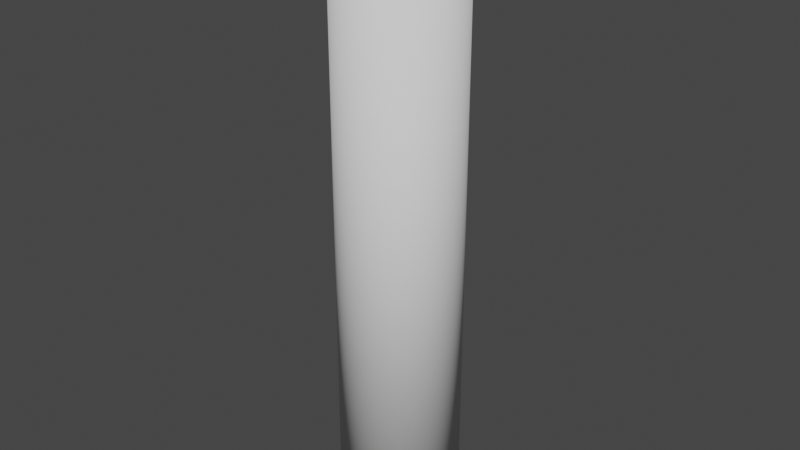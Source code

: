 # Source: tunnel.blend  (saved by Blender 2.81.16; exported with 4.5.12 LTS)
import bpy
from mathutils import Matrix  # noqa: F401  (used for matrix-valued properties, if any)

bpy.ops.wm.read_factory_settings(use_empty=True)
scene = bpy.context.scene
scene.name = 'Scene'

# ---- collections
col_collection = bpy.data.collections.new('Collection'); scene.collection.children.link(col_collection)

# ---- world
world_world = bpy.data.worlds.new('World'); scene.world = world_world
world_world.use_nodes = True; world_world.node_tree.nodes.clear()
_N = world_world.node_tree.nodes; _L = world_world.node_tree.links
n0 = _N.new('ShaderNodeOutputWorld'); n0.name = 'World Output'; n0.location = (300, 300)
n1 = _N.new('ShaderNodeBackground'); n1.name = 'Background'; n1.location = (10, 300)
n1.inputs[0].default_value = (0.05088, 0.05088, 0.05088, 1.0)
_L.new(n1.outputs[0], n0.inputs[0])
n0.is_active_output = True
world_world.color = (0.05088, 0.05088, 0.05088)
world_world.use_sun_shadow = False
world_world.sun_shadow_jitter_overblur = 0.0

# ---- meshes
me_cylinder = bpy.data.meshes.new('Cylinder')
me_cylinder.from_pydata([(0.0, 1.0, -5.0), (0.0, 1.0, 5.0), (0.09802, 0.9952, -5.0), (0.09802, 0.9952, 5.0), (0.1951, 0.9808, -5.0), (0.1951, 0.9808, 5.0), (0.2903, 0.9569, -5.0), (0.2903, 0.9569, 5.0), (0.3827, 0.9239, -5.0), (0.3827, 0.9239, 5.0), (0.4714, 0.8819, -5.0), (0.4714, 0.8819, 5.0), (0.5556, 0.8315, -5.0), (0.5556, 0.8315, 5.0), (0.6344, 0.773, -5.0), (0.6344, 0.773, 5.0), (0.7071, 0.7071, -5.0), (0.7071, 0.7071, 5.0), (0.773, 0.6344, -5.0), (0.773, 0.6344, 5.0), (0.8315, 0.5556, -5.0), (0.8315, 0.5556, 5.0), (0.8819, 0.4714, -5.0), (0.8819, 0.4714, 5.0), (0.9239, 0.3827, -5.0), (0.9239, 0.3827, 5.0), (0.9569, 0.2903, -5.0), (0.9569, 0.2903, 5.0), (0.9808, 0.1951, -5.0), (0.9808, 0.1951, 5.0), (0.9952, 0.09802, -5.0), (0.9952, 0.09802, 5.0), (1.0, -1.629e-07, -5.0), (1.0, -1.629e-07, 5.0), (0.9952, -0.09802, -5.0), (0.9952, -0.09802, 5.0), (0.9808, -0.1951, -5.0), (0.9808, -0.1951, 5.0), (0.9569, -0.2903, -5.0), (0.9569, -0.2903, 5.0), (0.9239, -0.3827, -5.0), (0.9239, -0.3827, 5.0), (0.8819, -0.4714, -5.0), (0.8819, -0.4714, 5.0), (0.8315, -0.5556, -5.0), (0.8315, -0.5556, 5.0), (0.773, -0.6344, -5.0), (0.773, -0.6344, 5.0), (0.7071, -0.7071, -5.0), (0.7071, -0.7071, 5.0), (0.6344, -0.773, -5.0), (0.6344, -0.773, 5.0), (0.5556, -0.8315, -5.0), (0.5556, -0.8315, 5.0), (0.4714, -0.8819, -5.0), (0.4714, -0.8819, 5.0), (0.3827, -0.9239, -5.0), (0.3827, -0.9239, 5.0), (0.2903, -0.9569, -5.0), (0.2903, -0.9569, 5.0), (0.1951, -0.9808, -5.0), (0.1951, -0.9808, 5.0), (0.09802, -0.9952, -5.0), (0.09802, -0.9952, 5.0), (-8.027e-07, -1.0, -5.0), (-8.027e-07, -1.0, 5.0), (-0.09802, -0.9952, -5.0), (-0.09802, -0.9952, 5.0), (-0.1951, -0.9808, -5.0), (-0.1951, -0.9808, 5.0), (-0.2903, -0.9569, -5.0), (-0.2903, -0.9569, 5.0), (-0.3827, -0.9239, -5.0), (-0.3827, -0.9239, 5.0), (-0.4714, -0.8819, -5.0), (-0.4714, -0.8819, 5.0), (-0.5556, -0.8315, -5.0), (-0.5556, -0.8315, 5.0), (-0.6344, -0.773, -5.0), (-0.6344, -0.773, 5.0), (-0.7071, -0.7071, -5.0), (-0.7071, -0.7071, 5.0), (-0.773, -0.6344, -5.0), (-0.773, -0.6344, 5.0), (-0.8315, -0.5556, -5.0), (-0.8315, -0.5556, 5.0), (-0.8819, -0.4714, -5.0), (-0.8819, -0.4714, 5.0), (-0.9239, -0.3827, -5.0), (-0.9239, -0.3827, 5.0), (-0.9569, -0.2903, -5.0), (-0.9569, -0.2903, 5.0), (-0.9808, -0.1951, -5.0), (-0.9808, -0.1951, 5.0), (-0.9952, -0.09802, -5.0), (-0.9952, -0.09802, 5.0), (-1.0, -4.649e-07, -5.0), (-1.0, -4.649e-07, 5.0), (-0.9952, 0.09802, -5.0), (-0.9952, 0.09802, 5.0), (-0.9808, 0.1951, -5.0), (-0.9808, 0.1951, 5.0), (-0.9569, 0.2903, -5.0), (-0.9569, 0.2903, 5.0), (-0.9239, 0.3827, -5.0), (-0.9239, 0.3827, 5.0), (-0.8819, 0.4714, -5.0), (-0.8819, 0.4714, 5.0), (-0.8315, 0.5556, -5.0), (-0.8315, 0.5556, 5.0), (-0.773, 0.6344, -5.0), (-0.773, 0.6344, 5.0), (-0.7071, 0.7071, -5.0), (-0.7071, 0.7071, 5.0), (-0.6344, 0.773, -5.0), (-0.6344, 0.773, 5.0), (-0.5556, 0.8315, -5.0), (-0.5556, 0.8315, 5.0), (-0.4714, 0.8819, -5.0), (-0.4714, 0.8819, 5.0), (-0.3827, 0.9239, -5.0), (-0.3827, 0.9239, 5.0), (-0.2903, 0.9569, -5.0), (-0.2903, 0.9569, 5.0), (-0.1951, 0.9808, -5.0), (-0.1951, 0.9808, 5.0), (-0.09802, 0.9952, -5.0), (-0.09802, 0.9952, 5.0), (-0.6957, -0.571, 5.0), (-0.6957, -0.571, -5.0), (-0.7483, -0.5, 5.0), (-0.7483, -0.5, -5.0), (0.08821, -0.8957, 5.0), (0.08821, -0.8957, -5.0), (-7.224e-07, -0.9, 5.0), (-7.224e-07, -0.9, -5.0), (-0.6364, -0.6364, 5.0), (-0.6364, -0.6364, -5.0), (-0.08822, -0.8957, 5.0), (-0.08822, -0.8957, -5.0), (0.08822, 0.8957, 5.0), (0.08822, 0.8957, -5.0), (0.1756, 0.8827, 5.0), (0.1756, 0.8827, -5.0), (0.7937, 0.4243, 5.0), (0.7937, 0.4243, -5.0), (0.7483, 0.5, 5.0), (0.7483, 0.5, -5.0), (0.0, 0.9, 5.0), (0.0, 0.9, -5.0), (0.6957, 0.571, 5.0), (0.6957, 0.571, -5.0), (-0.2613, -0.8612, 5.0), (-0.2613, -0.8612, -5.0), (-0.8612, -0.2613, 5.0), (-0.8612, -0.2613, -5.0), (-0.1756, -0.8827, 5.0), (-0.1756, -0.8827, -5.0), (-0.3444, -0.8315, 5.0), (-0.3444, -0.8315, -5.0), (0.1756, -0.8827, 5.0), (0.1756, -0.8827, -5.0), (0.4243, -0.7937, 5.0), (0.4243, -0.7937, -5.0), (0.3444, -0.8315, 5.0), (0.3444, -0.8315, -5.0), (0.2613, -0.8612, 5.0), (0.2613, -0.8612, -5.0), (-0.7937, -0.4243, 5.0), (-0.7937, -0.4243, -5.0), (-0.8315, -0.3444, 5.0), (-0.8315, -0.3444, -5.0), (-0.8827, -0.1756, 5.0), (-0.8827, -0.1756, -5.0), (-0.8957, -0.08822, 5.0), (-0.8957, -0.08822, -5.0), (0.6364, 0.6364, 5.0), (0.6364, 0.6364, -5.0), (0.571, 0.6957, 5.0), (0.571, 0.6957, -5.0), (0.2613, 0.8612, 5.0), (0.2613, 0.8612, -5.0), (0.5, 0.7483, 5.0), (0.5, 0.7483, -5.0), (-0.571, -0.6957, 5.0), (-0.571, -0.6957, -5.0), (-0.5, -0.7483, 5.0), (-0.5, -0.7483, -5.0), (-0.4243, -0.7937, 5.0), (-0.4243, -0.7937, -5.0), (0.6364, -0.6364, 5.0), (0.6364, -0.6364, -5.0), (0.571, -0.6957, 5.0), (0.571, -0.6957, -5.0), (0.5, -0.7483, 5.0), (0.5, -0.7483, -5.0), (-0.08822, 0.8957, 5.0), (-0.08822, 0.8957, -5.0), (-0.1756, 0.8827, 5.0), (-0.1756, 0.8827, -5.0), (0.8315, -0.3444, 5.0), (0.8315, -0.3444, -5.0), (0.8612, -0.2613, 5.0), (0.8612, -0.2613, -5.0), (-0.7483, 0.5, 5.0), (-0.7483, 0.5, -5.0), (-0.7937, 0.4243, 5.0), (-0.7937, 0.4243, -5.0), (-0.8827, 0.1756, 5.0), (-0.8827, 0.1756, -5.0), (-0.6957, 0.571, 5.0), (-0.6957, 0.571, -5.0), (-0.6364, 0.6364, 5.0), (-0.6364, 0.6364, -5.0), (-0.571, 0.6957, 5.0), (-0.571, 0.6957, -5.0), (-0.3444, 0.8315, 5.0), (-0.3444, 0.8315, -5.0), (-0.4243, 0.7937, 5.0), (-0.4243, 0.7937, -5.0), (-0.8315, 0.3444, 5.0), (-0.8315, 0.3444, -5.0), (-0.8612, 0.2613, 5.0), (-0.8612, 0.2613, -5.0), (-0.8957, 0.08821, 5.0), (-0.8957, 0.08821, -5.0), (-0.9, -4.184e-07, 5.0), (-0.9, -4.184e-07, -5.0), (-0.2613, 0.8612, 5.0), (-0.2613, 0.8612, -5.0), (0.9, -1.466e-07, 5.0), (0.9, -1.466e-07, -5.0), (0.7483, -0.5, 5.0), (0.7483, -0.5, -5.0), (0.6957, -0.571, 5.0), (0.6957, -0.571, -5.0), (0.8957, 0.08822, 5.0), (0.8957, 0.08822, -5.0), (0.8315, 0.3444, 5.0), (0.8315, 0.3444, -5.0), (-0.5, 0.7483, 5.0), (-0.5, 0.7483, -5.0), (0.3444, 0.8315, 5.0), (0.3444, 0.8315, -5.0), (0.8612, 0.2613, 5.0), (0.8612, 0.2613, -5.0), (0.8827, -0.1756, 5.0), (0.8827, -0.1756, -5.0), (0.7937, -0.4243, 5.0), (0.7937, -0.4243, -5.0), (0.8957, -0.08822, 5.0), (0.8957, -0.08822, -5.0), (0.8827, 0.1756, 5.0), (0.8827, 0.1756, -5.0), (0.4243, 0.7937, 5.0), (0.4243, 0.7937, -5.0)], [], [(0, 1, 3, 2), (2, 3, 5, 4), (4, 5, 7, 6), (6, 7, 9, 8), (8, 9, 11, 10), (10, 11, 13, 12), (12, 13, 15, 14), (14, 15, 17, 16), (16, 17, 19, 18), (18, 19, 21, 20), (20, 21, 23, 22), (22, 23, 25, 24), (24, 25, 27, 26), (26, 27, 29, 28), (28, 29, 31, 30), (30, 31, 33, 32), (32, 33, 35, 34), (34, 35, 37, 36), (36, 37, 39, 38), (38, 39, 41, 40), (40, 41, 43, 42), (42, 43, 45, 44), (44, 45, 47, 46), (46, 47, 49, 48), (48, 49, 51, 50), (50, 51, 53, 52), (52, 53, 55, 54), (54, 55, 57, 56), (56, 57, 59, 58), (58, 59, 61, 60), (60, 61, 63, 62), (62, 63, 65, 64), (64, 65, 67, 66), (66, 67, 69, 68), (68, 69, 71, 70), (70, 71, 73, 72), (72, 73, 75, 74), (74, 75, 77, 76), (76, 77, 79, 78), (78, 79, 81, 80), (80, 81, 83, 82), (82, 83, 85, 84), (84, 85, 87, 86), (86, 87, 89, 88), (88, 89, 91, 90), (90, 91, 93, 92), (92, 93, 95, 94), (94, 95, 97, 96), (96, 97, 99, 98), (98, 99, 101, 100), (100, 101, 103, 102), (102, 103, 105, 104), (104, 105, 107, 106), (106, 107, 109, 108), (108, 109, 111, 110), (110, 111, 113, 112), (112, 113, 115, 114), (114, 115, 117, 116), (116, 117, 119, 118), (118, 119, 121, 120), (120, 121, 123, 122), (122, 123, 125, 124), (3, 1, 127, 125, 123, 121, 119, 117, 115, 113, 111, 109, 107, 105, 103, 101, 99, 97, 226, 224, 208, 222, 220, 206, 204, 210, 212, 214, 240, 218, 216, 228, 198, 196, 148, 140, 142, 180, 242, 254, 182, 178, 176, 150, 146, 144, 238, 244, 252, 236, 230, 33, 31, 29, 27, 25, 23, 21, 19, 17, 15, 13, 11, 9, 7, 5), (124, 125, 127, 126), (126, 127, 1, 0), (0, 2, 4, 6, 8, 10, 12, 14, 16, 18, 20, 22, 24, 26, 28, 30, 32, 231, 237, 253, 245, 239, 145, 147, 151, 177, 179, 183, 255, 243, 181, 143, 141, 149, 197, 199, 229, 217, 219, 241, 215, 213, 211, 205, 207, 221, 223, 209, 225, 227, 96, 98, 100, 102, 104, 106, 108, 110, 112, 114, 116, 118, 120, 122, 124, 126), (129, 128, 136, 137), (33, 230, 250, 246, 202, 200, 248, 232, 234, 190, 192, 194, 162, 164, 166, 160, 132, 134, 138, 156, 152, 158, 188, 186, 184, 136, 128, 130, 168, 170, 154, 172, 174, 226, 97, 95, 93, 91, 89, 87, 85, 83, 81, 79, 77, 75, 73, 71, 69, 67, 65, 63, 61, 59, 57, 55, 53, 51, 49, 47, 45, 43, 41, 39, 37, 35), (187, 186, 188, 189), (183, 182, 254, 255), (139, 138, 134, 135), (167, 166, 164, 165), (237, 236, 252, 253), (177, 176, 178, 179), (165, 164, 162, 163), (175, 174, 172, 173), (235, 234, 232, 233), (243, 242, 180, 181), (217, 216, 218, 219), (161, 160, 166, 167), (147, 146, 150, 151), (141, 140, 148, 149), (247, 246, 250, 251), (251, 250, 230, 231), (231, 230, 236, 237), (153, 152, 156, 157), (225, 224, 226, 227), (207, 206, 220, 221), (173, 172, 154, 155), (249, 248, 200, 201), (241, 240, 214, 215), (197, 196, 198, 199), (131, 130, 128, 129), (209, 208, 224, 225), (201, 200, 202, 203), (213, 212, 210, 211), (171, 170, 168, 169), (245, 244, 238, 239), (211, 210, 204, 205), (189, 188, 158, 159), (195, 194, 192, 193), (143, 142, 140, 141), (155, 154, 170, 171), (219, 218, 240, 241), (233, 232, 248, 249), (179, 178, 182, 183), (255, 254, 242, 243), (145, 144, 146, 147), (239, 238, 144, 145), (229, 228, 216, 217), (159, 158, 152, 153), (205, 204, 206, 207), (193, 192, 190, 191), (253, 252, 244, 245), (199, 198, 228, 229), (151, 150, 176, 177), (163, 162, 194, 195), (223, 222, 208, 209), (135, 134, 132, 133), (157, 156, 138, 139), (96, 227, 175, 173, 155, 171, 169, 131, 129, 137, 185, 187, 189, 159, 153, 157, 139, 135, 133, 161, 167, 165, 163, 195, 193, 191, 235, 233, 249, 201, 203, 247, 251, 231, 32, 34, 36, 38, 40, 42, 44, 46, 48, 50, 52, 54, 56, 58, 60, 62, 64, 66, 68, 70, 72, 74, 76, 78, 80, 82, 84, 86, 88, 90, 92, 94), (181, 180, 142, 143), (203, 202, 246, 247), (185, 184, 186, 187), (137, 136, 184, 185), (149, 148, 196, 197), (191, 190, 234, 235), (133, 132, 160, 161), (227, 226, 174, 175), (169, 168, 130, 131), (221, 220, 222, 223), (215, 214, 212, 213)])
me_cylinder.polygons.foreach_set('use_smooth', [True] * 132)
_uv = me_cylinder.uv_layers.new(name='UVMap')
_uv.uv.foreach_set('vector', [0.4683, 0.8335, 0.4683, 0.0, 0.4774, 3.974e-08, 0.4774, 0.8335, 0.4774, 0.8335, 0.4774, 3.974e-08, 0.4864, 3.974e-08, 0.4864, 0.8335, 0.4864, 0.8335, 0.4864, 3.974e-08, 0.4951, 3.974e-08, 0.4951, 0.8335, 0.4951, 0.8335, 0.4951, 3.974e-08, 0.5036, 0.0, 0.5036, 0.8335, 0.5036, 0.8335, 0.5036, 0.0, 0.5116, 0.0, 0.5116, 0.8335, 0.5116, 0.8335, 0.5116, 0.0, 0.5192, 3.974e-08, 0.5192, 0.8335, 0.5192, 0.8335, 0.5192, 3.974e-08, 0.5263, 0.0, 0.5263, 0.8335, 0.4012, 7.949e-08, 0.4012, 0.8335, 0.3947, 0.8335, 0.3947, 3.974e-08, 0.3947, 3.974e-08, 0.3947, 0.8335, 0.3877, 0.8335, 0.3877, 3.974e-08, 0.3877, 3.974e-08, 0.3877, 0.8335, 0.3801, 0.8335, 0.3801, 3.974e-08, 0.3801, 3.974e-08, 0.3801, 0.8335, 0.372, 0.8335, 0.372, 3.974e-08, 0.372, 3.974e-08, 0.372, 0.8335, 0.3636, 0.8335, 0.3636, 3.974e-08, 0.3636, 3.974e-08, 0.3636, 0.8335, 0.3548, 0.8335, 0.3548, 3.974e-08, 0.3548, 3.974e-08, 0.3548, 0.8335, 0.3458, 0.8335, 0.3458, 3.974e-08, 0.3458, 3.974e-08, 0.3458, 0.8335, 0.3368, 0.8335, 0.3368, 3.974e-08, 0.3368, 3.974e-08, 0.3368, 0.8335, 0.3276, 0.8335, 0.3276, 3.974e-08, 0.3276, 3.974e-08, 0.3276, 0.8335, 0.3185, 0.8335, 0.3185, 0.0, 0.3185, 0.0, 0.3185, 0.8335, 0.3095, 0.8335, 0.3095, 3.974e-08, 0.3095, 3.974e-08, 0.3095, 0.8335, 0.3008, 0.8335, 0.3008, 3.974e-08, 0.3008, 3.974e-08, 0.3008, 0.8335, 0.2924, 0.8335, 0.2924, 3.974e-08, 0.2924, 3.974e-08, 0.2924, 0.8335, 0.2843, 0.8335, 0.2843, 0.0, 0.2843, 0.0, 0.2843, 0.8335, 0.2767, 0.8335, 0.2767, 3.974e-08, 0.2767, 3.974e-08, 0.2767, 0.8335, 0.2696, 0.8335, 0.2696, 0.0, 0.138, 0.8335, 0.138, 0.0, 0.1445, 3.974e-08, 0.1445, 0.8335, 0.1445, 0.8335, 0.1445, 3.974e-08, 0.1516, 0.0, 0.1516, 0.8335, 0.1516, 0.8335, 0.1516, 0.0, 0.1592, 0.0, 0.1592, 0.8335, 0.1592, 0.8335, 0.1592, 0.0, 0.1672, 0.0, 0.1672, 0.8335, 0.1672, 0.8335, 0.1672, 0.0, 0.1757, 0.0, 0.1757, 0.8335, 0.1757, 0.8335, 0.1757, 0.0, 0.1844, 3.974e-08, 0.1844, 0.8335, 0.1844, 0.8335, 0.1844, 3.974e-08, 0.1934, 3.974e-08, 0.1934, 0.8335, 0.1934, 0.8335, 0.1934, 3.974e-08, 0.2025, 3.974e-08, 0.2025, 0.8335, 0.2025, 0.8335, 0.2025, 3.974e-08, 0.2116, 3.974e-08, 0.2116, 0.8335, 0.2116, 0.8335, 0.2116, 3.974e-08, 0.2207, 0.0, 0.2207, 0.8335, 0.2207, 0.8335, 0.2207, 0.0, 0.2297, 0.0, 0.2297, 0.8335, 0.2297, 0.8335, 0.2297, 0.0, 0.2384, 0.0, 0.2384, 0.8335, 0.2384, 0.8335, 0.2384, 0.0, 0.2469, 0.0, 0.2469, 0.8335, 0.2469, 0.8335, 0.2469, 0.0, 0.255, 0.0, 0.255, 0.8335, 0.255, 0.8335, 0.255, 0.0, 0.2626, 3.974e-08, 0.2626, 0.8335, 0.2626, 0.8335, 0.2626, 3.974e-08, 0.2696, 0.0, 0.2696, 0.8335, 0.138, 7.949e-08, 0.138, 0.8335, 0.1316, 0.8335, 0.1316, 7.949e-08, 0.1316, 7.949e-08, 0.1316, 0.8335, 0.1245, 0.8335, 0.1245, 7.949e-08, 0.1245, 7.949e-08, 0.1245, 0.8335, 0.1169, 0.8335, 0.1169, 0.0, 0.1169, 0.0, 0.1169, 0.8335, 0.1088, 0.8335, 0.1088, 7.949e-08, 0.1088, 7.949e-08, 0.1088, 0.8335, 0.1004, 0.8335, 0.1004, 3.974e-08, 0.1004, 3.974e-08, 0.1004, 0.8335, 0.09166, 0.8335, 0.09166, 7.949e-08, 0.09166, 7.949e-08, 0.09166, 0.8335, 0.08269, 0.8335, 0.08269, 3.974e-08, 0.08269, 3.974e-08, 0.08269, 0.8335, 0.07359, 0.8335, 0.07359, 7.949e-08, 0.07359, 7.949e-08, 0.07359, 0.8335, 0.06445, 0.8335, 0.06445, 7.949e-08, 0.06445, 7.949e-08, 0.06445, 0.8335, 0.05535, 0.8335, 0.05535, 7.949e-08, 0.05535, 7.949e-08, 0.05535, 0.8335, 0.04639, 0.8335, 0.04639, 3.974e-08, 0.04639, 3.974e-08, 0.04639, 0.8335, 0.03764, 0.8335, 0.03764, 7.949e-08, 0.03764, 7.949e-08, 0.03764, 0.8335, 0.02919, 0.8335, 0.02919, 3.974e-08, 0.02919, 3.974e-08, 0.02919, 0.8335, 0.02113, 0.8335, 0.02113, 7.949e-08, 0.02113, 7.949e-08, 0.02113, 0.8335, 0.01353, 0.8335, 0.01353, 7.949e-08, 0.01353, 7.949e-08, 0.01353, 0.8335, 0.006464, 0.8335, 0.006464, 3.974e-08, 0.006464, 3.974e-08, 0.006464, 0.8335, 6.663e-08, 0.8335, 0.0, 3.974e-08, 0.4012, 0.8335, 0.4012, 0.0, 0.4083, 0.0, 0.4083, 0.8335, 0.4083, 0.8335, 0.4083, 0.0, 0.4159, 0.0, 0.4159, 0.8335, 0.4159, 0.8335, 0.4159, 0.0, 0.4239, 0.0, 0.4239, 0.8335, 0.4239, 0.8335, 0.4239, 0.0, 0.4324, 0.0, 0.4324, 0.8335, 0.4324, 0.8335, 0.4324, 0.0, 0.4411, 3.974e-08, 0.4411, 0.8335, 0.4411, 0.8335, 0.4411, 3.974e-08, 0.4501, 0.0, 0.4501, 0.8335, 0.1452, 0.9952, 0.1368, 0.9921, 0.1287, 0.9882, 0.1211, 0.9837, 0.114, 0.9785, 0.1076, 0.9727, 0.1018, 0.9664, 0.09668, 0.9596, 0.09237, 0.9524, 0.08887, 0.9448, 0.08622, 0.937, 0.08444, 0.929, 0.08354, 0.9208, 0.08354, 0.9127, 0.08444, 0.9045, 0.08622, 0.8965, 0.08887, 0.8887, 0.09237, 0.8811, 0.1008, 0.8847, 0.09765, 0.8915, 0.09526, 0.8985, 0.09365, 0.9057, 0.09285, 0.9131, 0.09285, 0.9204, 0.09365, 0.9278, 0.09526, 0.935, 0.09764, 0.942, 0.1008, 0.9488, 0.1047, 0.9553, 0.1092, 0.9614, 0.1145, 0.9671, 0.1203, 0.9723, 0.1266, 0.977, 0.1335, 0.9811, 0.1407, 0.9846, 0.1483, 0.9874, 0.1562, 0.9895, 0.1643, 0.991, 0.1725, 0.9917, 0.1807, 0.9917, 0.1889, 0.991, 0.197, 0.9895, 0.2048, 0.9874, 0.2124, 0.9846, 0.2197, 0.9811, 0.2265, 0.977, 0.2329, 0.9723, 0.2387, 0.9671, 0.2439, 0.9614, 0.2485, 0.9553, 0.2524, 0.9488, 0.2608, 0.9524, 0.2565, 0.9596, 0.2514, 0.9664, 0.2456, 0.9727, 0.2391, 0.9785, 0.2321, 0.9837, 0.2245, 0.9882, 0.2164, 0.9921, 0.208, 0.9952, 0.1992, 0.9976, 0.1902, 0.9992, 0.1812, 1.0, 0.172, 1.0, 0.1629, 0.9992, 0.1539, 0.9976, 0.4501, 0.8335, 0.4501, 0.0, 0.4592, 0.0, 0.4592, 0.8335, 0.4592, 0.8335, 0.4592, 0.0, 0.4683, 0.0, 0.4683, 0.8335, 0.4557, 0.9127, 0.4557, 0.9208, 0.4548, 0.929, 0.453, 0.937, 0.4504, 0.9448, 0.4469, 0.9524, 0.4426, 0.9596, 0.4375, 0.9664, 0.4317, 0.9727, 0.4252, 0.9785, 0.4182, 0.9837, 0.4106, 0.9882, 0.4025, 0.9921, 0.394, 0.9952, 0.3853, 0.9976, 0.3763, 0.9992, 0.3672, 1.0, 0.3668, 0.9917, 0.375, 0.991, 0.383, 0.9895, 0.3909, 0.9874, 0.3985, 0.9846, 0.4058, 0.9811, 0.4126, 0.977, 0.419, 0.9723, 0.4248, 0.9671, 0.43, 0.9614, 0.4346, 0.9553, 0.4385, 0.9488, 0.4416, 0.942, 0.444, 0.935, 0.4456, 0.9278, 0.4464, 0.9204, 0.4464, 0.9131, 0.4456, 0.9057, 0.444, 0.8985, 0.4416, 0.8915, 0.4384, 0.8847, 0.4346, 0.8782, 0.43, 0.8721, 0.4248, 0.8664, 0.419, 0.8612, 0.4126, 0.8565, 0.4058, 0.8524, 0.3985, 0.8489, 0.3909, 0.8461, 0.383, 0.844, 0.375, 0.8425, 0.3668, 0.8418, 0.3585, 0.8418, 0.3581, 0.8335, 0.3672, 0.8335, 0.3763, 0.8343, 0.3853, 0.8359, 0.394, 0.8383, 0.4025, 0.8414, 0.4106, 0.8453, 0.4182, 0.8498, 0.4252, 0.855, 0.4317, 0.8608, 0.4375, 0.8671, 0.4426, 0.8739, 0.4469, 0.8811, 0.4504, 0.8887, 0.453, 0.8965, 0.4548, 0.9045, 0.5385, 7.949e-08, 0.5385, 0.8335, 0.5321, 0.8335, 0.5321, 3.974e-08, 0.2608, 0.9524, 0.2524, 0.9488, 0.2555, 0.942, 0.2579, 0.935, 0.2595, 0.9278, 0.2603, 0.9204, 0.2603, 0.9131, 0.2595, 0.9057, 0.2579, 0.8985, 0.2555, 0.8915, 0.2524, 0.8847, 0.2485, 0.8782, 0.2439, 0.8721, 0.2387, 0.8664, 0.2329, 0.8612, 0.2265, 0.8565, 0.2197, 0.8524, 0.2124, 0.8489, 0.2048, 0.8461, 0.197, 0.844, 0.1889, 0.8425, 0.1807, 0.8418, 0.1725, 0.8418, 0.1643, 0.8425, 0.1562, 0.844, 0.1483, 0.8461, 0.1407, 0.8489, 0.1335, 0.8524, 0.1266, 0.8565, 0.1203, 0.8612, 0.1145, 0.8664, 0.1092, 0.8721, 0.1047, 0.8782, 0.1008, 0.8847, 0.09237, 0.8811, 0.09668, 0.8739, 0.1018, 0.8671, 0.1076, 0.8608, 0.114, 0.855, 0.1211, 0.8498, 0.1287, 0.8453, 0.1368, 0.8414, 0.1452, 0.8383, 0.1539, 0.8359, 0.1629, 0.8343, 0.172, 0.8335, 0.1812, 0.8335, 0.1902, 0.8343, 0.1992, 0.8359, 0.208, 0.8383, 0.2164, 0.8414, 0.2245, 0.8453, 0.2321, 0.8498, 0.2391, 0.855, 0.2456, 0.8608, 0.2514, 0.8671, 0.2565, 0.8739, 0.2608, 0.8811, 0.2643, 0.8887, 0.2669, 0.8965, 0.2687, 0.9045, 0.2696, 0.9127, 0.2696, 0.9208, 0.2687, 0.929, 0.2669, 0.937, 0.2643, 0.9448, 0.881, 7.949e-08, 0.881, 0.8335, 0.8742, 0.8335, 0.8742, 3.974e-08, 0.8938, 0.8335, 0.8938, 0.0, 0.9006, 0.0, 0.9006, 0.8335, 0.8434, 3.974e-08, 0.8434, 0.8335, 0.8352, 0.8335, 0.8352, 3.974e-08, 0.8107, 7.949e-08, 0.8107, 0.8335, 0.8029, 0.8335, 0.8029, 7.949e-08, 0.7086, 3.974e-08, 0.7086, 0.8335, 0.7004, 0.8335, 0.7004, 3.974e-08, 0.6564, 3.974e-08, 0.6564, 0.8335, 0.6506, 0.8335, 0.6506, 7.949e-08, 0.8029, 7.949e-08, 0.8029, 0.8335, 0.7952, 0.8335, 0.7952, 3.974e-08, 0.5843, 3.974e-08, 0.5843, 0.8335, 0.5761, 0.8335, 0.5761, 3.974e-08, 0.769, 7.949e-08, 0.769, 0.8335, 0.7626, 0.8335, 0.7626, 3.974e-08, 0.9079, 0.8335, 0.9079, 0.0, 0.9155, 7.949e-08, 0.9155, 0.8335, 0.9719, 0.8335, 0.9719, 1.987e-07, 0.9795, 1.987e-07, 0.9795, 0.8335, 0.8188, 7.949e-08, 0.8188, 0.8335, 0.8107, 0.8335, 0.8107, 7.949e-08, 0.6696, 7.949e-08, 0.6696, 0.8335, 0.6627, 0.8335, 0.6627, 3.974e-08, 0.9314, 0.8335, 0.9314, 7.949e-08, 0.9396, 1.987e-07, 0.9396, 0.8335, 0.733, 3.974e-08, 0.733, 0.8335, 0.725, 0.8335, 0.725, 7.949e-08, 0.725, 7.949e-08, 0.725, 0.8335, 0.7168, 0.8335, 0.7168, 0.0, 0.7168, 0.0, 0.7168, 0.8335, 0.7086, 0.8335, 0.7086, 3.974e-08, 0.8593, 7.949e-08, 0.8593, 0.8335, 0.8515, 0.8335, 0.8515, 7.949e-08, 0.6007, 3.974e-08, 0.6007, 0.8335, 0.5925, 0.8335, 0.5925, 3.974e-08, 0.6315, 7.949e-08, 0.6315, 0.8335, 0.6243, 0.8335, 0.6243, 7.949e-08, 0.5761, 3.974e-08, 0.5761, 0.8335, 0.5681, 0.8335, 0.5681, 3.974e-08, 0.7558, 3.974e-08, 0.7558, 0.8335, 0.7485, 0.8335, 0.7485, 3.974e-08, 0.9868, 0.8335, 0.9868, 1.987e-07, 0.9936, 1.192e-07, 0.9936, 0.8335, 0.9478, 0.8335, 0.9478, 1.59e-07, 0.956, 1.987e-07, 0.956, 0.8335, 0.5453, 7.949e-08, 0.5453, 0.8335, 0.5385, 0.8335, 0.5385, 7.949e-08, 0.6088, 3.974e-08, 0.6088, 0.8335, 0.6007, 0.8335, 0.6007, 3.974e-08, 0.7485, 3.974e-08, 0.7485, 0.8335, 0.7409, 0.8335, 0.7409, 3.974e-08, 0.6506, 7.949e-08, 0.6506, 0.8335, 0.6447, 0.8335, 0.6447, 7.949e-08, 0.5602, 3.974e-08, 0.5602, 0.8335, 0.5526, 0.8335, 0.5526, 3.974e-08, 0.6923, 7.949e-08, 0.6923, 0.8335, 0.6844, 0.8335, 0.6844, 3.974e-08, 0.6447, 7.949e-08, 0.6447, 0.8335, 0.6384, 0.8335, 0.6384, 0.0, 0.8742, 3.974e-08, 0.8742, 0.8335, 0.8669, 0.8335, 0.8669, 7.949e-08, 0.788, 3.974e-08, 0.788, 0.8335, 0.7812, 0.8335, 0.7812, 3.974e-08, 0.9233, 0.8335, 0.9233, 1.192e-07, 0.9314, 7.949e-08, 0.9314, 0.8335, 0.5681, 3.974e-08, 0.5681, 0.8335, 0.5602, 0.8335, 0.5602, 3.974e-08, 0.9795, 0.8335, 0.9795, 1.987e-07, 0.9868, 1.987e-07, 0.9868, 0.8335, 0.7626, 3.974e-08, 0.7626, 0.8335, 0.7558, 0.8335, 0.7558, 3.974e-08, 0.8874, 0.8335, 0.8874, 0.0, 0.8938, 0.0, 0.8938, 0.8335, 0.9006, 0.8335, 0.9006, 0.0, 0.9079, 0.0, 0.9079, 0.8335, 0.6768, 3.974e-08, 0.6768, 0.8335, 0.6696, 0.8335, 0.6696, 7.949e-08, 0.6844, 3.974e-08, 0.6844, 0.8335, 0.6768, 0.8335, 0.6768, 3.974e-08, 0.9641, 0.8335, 0.9641, 1.987e-07, 0.9719, 1.987e-07, 0.9719, 0.8335, 0.8669, 7.949e-08, 0.8669, 0.8335, 0.8593, 0.8335, 0.8593, 7.949e-08, 0.6384, 0.0, 0.6384, 0.8335, 0.6315, 0.8335, 0.6315, 7.949e-08, 0.7812, 3.974e-08, 0.7812, 0.8335, 0.7748, 0.8335, 0.7748, 0.0, 0.7004, 3.974e-08, 0.7004, 0.8335, 0.6923, 0.8335, 0.6923, 7.949e-08, 0.956, 0.8335, 0.956, 1.987e-07, 0.9641, 1.987e-07, 0.9641, 0.8335, 0.6627, 3.974e-08, 0.6627, 0.8335, 0.6564, 0.8335, 0.6564, 3.974e-08, 0.7952, 3.974e-08, 0.7952, 0.8335, 0.788, 0.8335, 0.788, 3.974e-08, 0.6167, 3.974e-08, 0.6167, 0.8335, 0.6088, 0.8335, 0.6088, 3.974e-08, 0.8352, 3.974e-08, 0.8352, 0.8335, 0.827, 0.8335, 0.827, 3.974e-08, 0.8515, 7.949e-08, 0.8515, 0.8335, 0.8434, 0.8335, 0.8434, 3.974e-08, 0.3581, 0.8335, 0.3585, 0.8418, 0.3504, 0.8425, 0.3423, 0.844, 0.3344, 0.8461, 0.3268, 0.8489, 0.3196, 0.8524, 0.3127, 0.8565, 0.3064, 0.8612, 0.3005, 0.8664, 0.2953, 0.8721, 0.2908, 0.8782, 0.2869, 0.8847, 0.2837, 0.8915, 0.2813, 0.8985, 0.2797, 0.9057, 0.2789, 0.9131, 0.2789, 0.9204, 0.2797, 0.9278, 0.2813, 0.935, 0.2837, 0.942, 0.2869, 0.9488, 0.2908, 0.9553, 0.2953, 0.9614, 0.3005, 0.9671, 0.3064, 0.9723, 0.3127, 0.977, 0.3196, 0.9811, 0.3268, 0.9846, 0.3344, 0.9874, 0.3423, 0.9895, 0.3504, 0.991, 0.3585, 0.9917, 0.3668, 0.9917, 0.3672, 1.0, 0.3581, 1.0, 0.349, 0.9992, 0.34, 0.9976, 0.3313, 0.9952, 0.3228, 0.9921, 0.3148, 0.9882, 0.3072, 0.9837, 0.3001, 0.9785, 0.2936, 0.9727, 0.2878, 0.9664, 0.2828, 0.9596, 0.2785, 0.9524, 0.275, 0.9448, 0.2723, 0.937, 0.2705, 0.929, 0.2696, 0.9208, 0.2696, 0.9127, 0.2705, 0.9045, 0.2723, 0.8965, 0.275, 0.8887, 0.2785, 0.8811, 0.2828, 0.8739, 0.2878, 0.8671, 0.2936, 0.8608, 0.3001, 0.855, 0.3072, 0.8498, 0.3148, 0.8453, 0.3228, 0.8414, 0.3313, 0.8383, 0.34, 0.8359, 0.349, 0.8343, 0.9155, 0.8335, 0.9155, 7.949e-08, 0.9233, 1.192e-07, 0.9233, 0.8335, 0.7409, 3.974e-08, 0.7409, 0.8335, 0.733, 0.8335, 0.733, 3.974e-08, 0.8874, 7.949e-08, 0.8874, 0.8335, 0.881, 0.8335, 0.881, 7.949e-08, 0.5321, 3.974e-08, 0.5321, 0.8335, 0.5263, 0.8335, 0.5263, 3.974e-08, 0.9396, 0.8335, 0.9396, 1.987e-07, 0.9478, 1.59e-07, 0.9478, 0.8335, 0.7748, 0.0, 0.7748, 0.8335, 0.769, 0.8335, 0.769, 3.974e-08, 0.827, 3.974e-08, 0.827, 0.8335, 0.8188, 0.8335, 0.8188, 7.949e-08, 0.5925, 3.974e-08, 0.5925, 0.8335, 0.5843, 0.8335, 0.5843, 3.974e-08, 0.5526, 3.974e-08, 0.5526, 0.8335, 0.5453, 0.8335, 0.5453, 7.949e-08, 0.6243, 7.949e-08, 0.6243, 0.8335, 0.6167, 0.8335, 0.6167, 3.974e-08, 0.9936, 0.8335, 0.9936, 1.192e-07, 1.0, 1.59e-07, 1.0, 0.8335])
me_cylinder.use_remesh_fix_poles = True
me_cylinder.use_remesh_preserve_attributes = False
me_cylinder.use_mirror_vertex_groups = False
me_cylinder.update()

# ---- objects
ob_cylinder = bpy.data.objects.new('Cylinder', me_cylinder)

# ---- transforms, parenting, visibility, modifiers, constraints
ob_cylinder.location = (0.0, 0.0, 0.0)
ob_cylinder.lineart.crease_threshold = 0.0

# ---- collection membership
col_collection.objects.link(ob_cylinder)

# ---- scene / render settings (as saved in the file)
scene.frame_start = 1; scene.frame_end = 250; scene.frame_set(1)
scene.render.engine = 'BLENDER_EEVEE_NEXT'
scene.cycles.use_denoising = False
scene.cycles.samples = 128
scene.cycles.sampling_pattern = 'TABULATED_SOBOL'
scene.cycles.use_adaptive_sampling = False
scene.cycles.use_light_tree = False
scene.view_settings.view_transform = 'Filmic'
bpy.context.view_layer.update()

# ---- added for rendering (the .blend has no active camera and no usable light): camera, sun
cam_auto = bpy.data.cameras.new('AutoCamera')
cam_auto.lens = 50.0
cam_auto.sensor_width = 36.0
cam_auto.clip_end = 1000.0
ob_auto_camera = bpy.data.objects.new('AutoCamera', cam_auto)
scene.collection.objects.link(ob_auto_camera)
ob_auto_camera.location = (9.61522, -11.5383, 7.69218)
ob_auto_camera.rotation_euler = (1.09748, -7.21219e-08, 0.694738)
scene.camera = ob_auto_camera
light_auto_sun = bpy.data.lights.new('AutoSun', 'SUN')
light_auto_sun.energy = 3.0
light_auto_sun.angle = 0.0523599
ob_auto_sun = bpy.data.objects.new('AutoSun', light_auto_sun)
scene.collection.objects.link(ob_auto_sun)
ob_auto_sun.rotation_euler = (0.872665, 0.174533, 0.523599)
bpy.context.view_layer.update()
